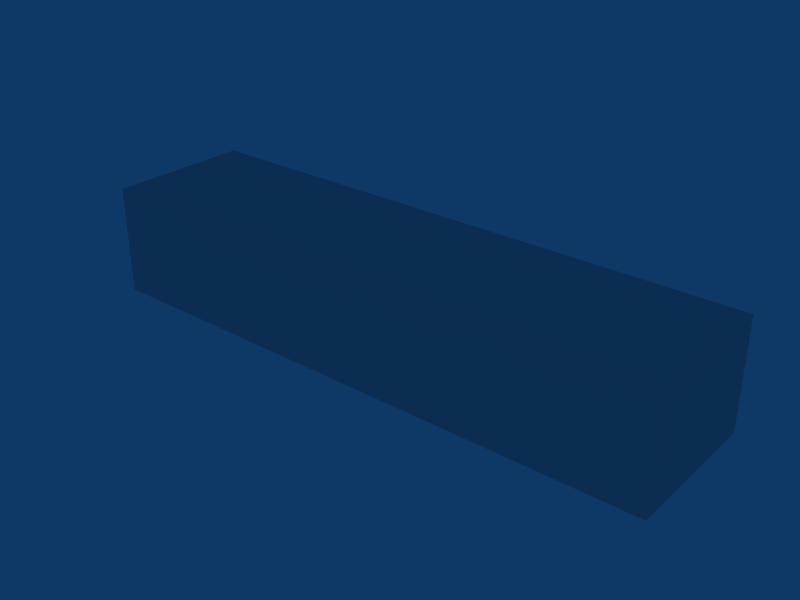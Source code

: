 # Source: ebos_building_ref_028.blend  (saved by Blender 2.79.0; exported with 4.5.12 LTS)
import bpy
from mathutils import Matrix  # noqa: F401  (used for matrix-valued properties, if any)

bpy.ops.wm.read_factory_settings(use_empty=True)
scene = bpy.context.scene
scene.name = 'Scene'

# ---- collections
col_collection_1 = bpy.data.collections.new('Collection 1'); scene.collection.children.link(col_collection_1)

# ---- materials (node trees are filled in below, after node groups)
mat_material = bpy.data.materials.new('Material')
mat_material.alpha_threshold = 0.0
mat_material.roughness = 0.5

# ---- material node trees

# ---- world
world_world = bpy.data.worlds.new('World'); scene.world = world_world
world_world.color = (0.05656, 0.2208, 0.4)
world_world.use_sun_shadow = False
world_world.sun_shadow_jitter_overblur = 0.0
world_world.cycles.sampling_method = 'NONE'
world_world.cycles.sample_map_resolution = 256

# ---- meshes
me_cube_001 = bpy.data.meshes.new('Cube.001')
me_cube_001.from_pydata([(8.0, 2.0, -1.0), (8.0, -2.0, -1.0), (-8.0, -2.0, -1.0), (-8.0, 2.0, -1.0), (8.0, 2.0, 2.0), (8.0, -2.0, 2.0), (-8.0, -2.0, 2.0), (-8.0, 2.0, 2.0)], [], [(4, 7, 6, 5), (0, 4, 5, 1), (1, 5, 6, 2), (2, 6, 7, 3), (4, 0, 3, 7)])
_uv = me_cube_001.uv_layers.new(name='UVTex')
_uv.uv.foreach_set('vector', [0.5312, 0.2812, 0.7188, 0.2812, 0.7188, 0.4688, 0.5312, 0.4688, 0.5312, 0.03125, 0.7188, 0.03125, 0.7188, 0.2188, 0.5312, 0.2188, 0.5312, 0.03125, 0.7188, 0.03125, 0.7188, 0.2188, 0.5312, 0.2188, 0.5312, 0.03125, 0.7188, 0.03125, 0.7188, 0.2188, 0.5312, 0.2188, 0.5312, 0.03125, 0.7188, 0.03125, 0.7188, 0.2188, 0.5312, 0.2188])
me_cube_001.materials.append(mat_material)
me_cube_001.use_remesh_preserve_volume = False
me_cube_001.use_remesh_preserve_attributes = False
me_cube_001.use_mirror_vertex_groups = False
me_cube_001.update()

# ---- objects
ob_cube = bpy.data.objects.new('Cube', me_cube_001)

# ---- transforms, parenting, visibility, modifiers, constraints
ob_cube.location = (0.0, 0.0, 1.0)
ob_cube.lock_rotations_4d = False
ob_cube.empty_display_type = 'ARROWS'
ob_cube.lineart.crease_threshold = 0.0

# ---- collection membership
col_collection_1.objects.link(ob_cube)

# ---- scene / render settings (as saved in the file)
scene.frame_start = 1; scene.frame_end = 250; scene.frame_set(1)
scene.render.engine = 'BLENDER_EEVEE_NEXT'
scene.render.image_settings.file_format = 'JPEG'
scene.render.image_settings.color_mode = 'RGB'
scene.render.image_settings.compression = 90
scene.render.resolution_x = 800
scene.render.resolution_y = 600
scene.render.pixel_aspect_x = 100.0
scene.render.pixel_aspect_y = 100.0
scene.render.fps = 25
scene.render.dither_intensity = 0.0
scene.render.use_compositing = False
scene.render.use_sequencer = False
scene.render.bake_margin = 2
scene.render.bake_bias = 0.0
scene.render.use_stamp_time = False
scene.render.use_stamp_date = False
scene.render.use_stamp_frame = False
scene.render.use_stamp_camera = False
scene.render.use_stamp_scene = False
scene.render.use_stamp_filename = False
scene.render.use_stamp_render_time = False
scene.render.stamp_font_size = 0
scene.cycles.use_denoising = False
scene.cycles.samples = 10
scene.cycles.sampling_pattern = 'TABULATED_SOBOL'
scene.cycles.light_sampling_threshold = 0.0
scene.cycles.use_adaptive_sampling = False
scene.cycles.use_light_tree = False
scene.cycles.blur_glossy = 0.0
scene.cycles.volume_bounces = 1
scene.cycles.pixel_filter_type = 'GAUSSIAN'
scene.cycles.sample_clamp_indirect = 0.0
scene.view_settings.view_transform = 'Raw'
bpy.context.view_layer.update()

# ---- added for rendering (the .blend has no active camera): camera
cam_auto = bpy.data.cameras.new('AutoCamera')
cam_auto.lens = 50.0
cam_auto.sensor_width = 36.0
cam_auto.clip_end = 1000.0
ob_auto_camera = bpy.data.objects.new('AutoCamera', cam_auto)
scene.collection.objects.link(ob_auto_camera)
ob_auto_camera.location = (15.5096, -18.6115, 13.9077)
ob_auto_camera.rotation_euler = (1.09748, -7.21219e-08, 0.694738)
scene.camera = ob_auto_camera
bpy.context.view_layer.update()
